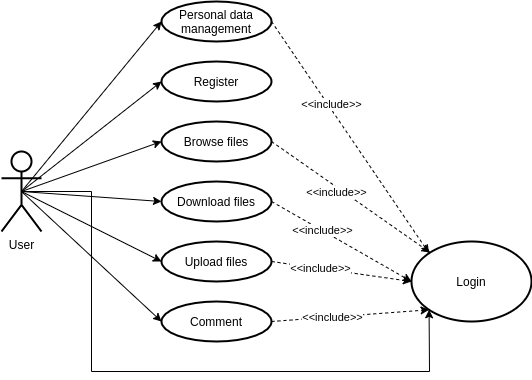

The diagram above was exported from draw.io. Its source (the exported page's mxGraphModel, read from the mxfile embedded in the PNG):
<mxGraphModel dx="1422" dy="698" grid="1" gridSize="10" guides="1" tooltips="1" connect="1" arrows="1" fold="1" page="1" pageScale="1" pageWidth="827" pageHeight="1169" math="0" shadow="0">
  <root>
    <mxCell id="0" />
    <mxCell id="1" parent="0" />
    <mxCell id="JFstW529RCv3aRFC0V9b-1" value="User" style="shape=umlActor;verticalLabelPosition=bottom;verticalAlign=top;outlineConnect=0;strokeWidth=2;perimeterSpacing=0;flipH=0;flipV=0;horizontal=1;align=center;labelBorderColor=none;labelBackgroundColor=none;html=1;" parent="1" vertex="1">
      <mxGeometry x="10" y="240" width="40" height="80" as="geometry" />
    </mxCell>
    <mxCell id="JFstW529RCv3aRFC0V9b-4" value="Register" style="ellipse;whiteSpace=wrap;html=1;labelBackgroundColor=none;labelBorderColor=none;strokeWidth=2;fillColor=default;gradientColor=none;align=center;verticalAlign=middle;" parent="1" vertex="1">
      <mxGeometry x="170" y="150" width="110" height="40" as="geometry" />
    </mxCell>
    <mxCell id="JFstW529RCv3aRFC0V9b-5" value="Browse files" style="ellipse;whiteSpace=wrap;html=1;labelBackgroundColor=none;labelBorderColor=none;strokeWidth=2;fillColor=default;gradientColor=none;align=center;verticalAlign=middle;" parent="1" vertex="1">
      <mxGeometry x="170" y="210" width="110" height="40" as="geometry" />
    </mxCell>
    <mxCell id="JFstW529RCv3aRFC0V9b-6" value="Download files" style="ellipse;whiteSpace=wrap;html=1;labelBackgroundColor=none;labelBorderColor=none;strokeWidth=2;fillColor=default;gradientColor=none;align=center;verticalAlign=middle;" parent="1" vertex="1">
      <mxGeometry x="170" y="270" width="110" height="40" as="geometry" />
    </mxCell>
    <mxCell id="JFstW529RCv3aRFC0V9b-7" value="Upload files&lt;br&gt;" style="ellipse;whiteSpace=wrap;html=1;labelBackgroundColor=none;labelBorderColor=none;strokeWidth=2;fillColor=default;gradientColor=none;align=center;verticalAlign=middle;" parent="1" vertex="1">
      <mxGeometry x="170" y="330" width="110" height="40" as="geometry" />
    </mxCell>
    <mxCell id="JFstW529RCv3aRFC0V9b-8" value="Comment" style="ellipse;whiteSpace=wrap;html=1;labelBackgroundColor=none;labelBorderColor=none;strokeWidth=2;fillColor=default;gradientColor=none;align=center;verticalAlign=middle;" parent="1" vertex="1">
      <mxGeometry x="170" y="390" width="110" height="40" as="geometry" />
    </mxCell>
    <mxCell id="JFstW529RCv3aRFC0V9b-9" value="Login" style="ellipse;whiteSpace=wrap;html=1;labelBackgroundColor=none;labelBorderColor=none;strokeWidth=2;fillColor=default;gradientColor=none;align=center;verticalAlign=middle;" parent="1" vertex="1">
      <mxGeometry x="420" y="330" width="120" height="80" as="geometry" />
    </mxCell>
    <mxCell id="JFstW529RCv3aRFC0V9b-11" value="" style="endArrow=classic;html=1;rounded=0;exitX=1;exitY=0.5;exitDx=0;exitDy=0;dashed=1;" parent="1" source="JFstW529RCv3aRFC0V9b-5" target="JFstW529RCv3aRFC0V9b-9" edge="1">
      <mxGeometry width="50" height="50" relative="1" as="geometry">
        <mxPoint x="310" y="320" as="sourcePoint" />
        <mxPoint x="360" y="270" as="targetPoint" />
      </mxGeometry>
    </mxCell>
    <mxCell id="JFstW529RCv3aRFC0V9b-22" value="&amp;lt;&amp;lt;include&amp;gt;&amp;gt;" style="edgeLabel;html=1;align=center;verticalAlign=middle;resizable=0;points=[];" parent="JFstW529RCv3aRFC0V9b-11" vertex="1" connectable="0">
      <mxGeometry x="-0.1538" y="-4" relative="1" as="geometry">
        <mxPoint as="offset" />
      </mxGeometry>
    </mxCell>
    <mxCell id="JFstW529RCv3aRFC0V9b-12" value="" style="endArrow=classic;html=1;rounded=0;exitX=1;exitY=0.5;exitDx=0;exitDy=0;entryX=0;entryY=0.5;entryDx=0;entryDy=0;dashed=1;" parent="1" source="JFstW529RCv3aRFC0V9b-6" target="JFstW529RCv3aRFC0V9b-9" edge="1">
      <mxGeometry width="50" height="50" relative="1" as="geometry">
        <mxPoint x="330" y="340" as="sourcePoint" />
        <mxPoint x="380" y="290" as="targetPoint" />
      </mxGeometry>
    </mxCell>
    <mxCell id="JFstW529RCv3aRFC0V9b-23" value="&amp;lt;&amp;lt;include&amp;gt;&amp;gt;" style="edgeLabel;html=1;align=center;verticalAlign=middle;resizable=0;points=[];" parent="JFstW529RCv3aRFC0V9b-12" vertex="1" connectable="0">
      <mxGeometry x="-0.2831" relative="1" as="geometry">
        <mxPoint as="offset" />
      </mxGeometry>
    </mxCell>
    <mxCell id="JFstW529RCv3aRFC0V9b-13" value="" style="endArrow=classic;html=1;rounded=0;exitX=1;exitY=0.5;exitDx=0;exitDy=0;entryX=0;entryY=0.5;entryDx=0;entryDy=0;dashed=1;" parent="1" source="JFstW529RCv3aRFC0V9b-7" target="JFstW529RCv3aRFC0V9b-9" edge="1">
      <mxGeometry width="50" height="50" relative="1" as="geometry">
        <mxPoint x="350" y="430" as="sourcePoint" />
        <mxPoint x="400" y="380" as="targetPoint" />
      </mxGeometry>
    </mxCell>
    <mxCell id="JFstW529RCv3aRFC0V9b-24" value="&amp;lt;&amp;lt;include&amp;gt;&amp;gt;" style="edgeLabel;html=1;align=center;verticalAlign=middle;resizable=0;points=[];" parent="JFstW529RCv3aRFC0V9b-13" vertex="1" connectable="0">
      <mxGeometry x="-0.3" relative="1" as="geometry">
        <mxPoint as="offset" />
      </mxGeometry>
    </mxCell>
    <mxCell id="JFstW529RCv3aRFC0V9b-14" value="" style="endArrow=classic;html=1;rounded=0;entryX=0;entryY=1;entryDx=0;entryDy=0;exitX=1;exitY=0.5;exitDx=0;exitDy=0;dashed=1;" parent="1" source="JFstW529RCv3aRFC0V9b-8" target="JFstW529RCv3aRFC0V9b-9" edge="1">
      <mxGeometry width="50" height="50" relative="1" as="geometry">
        <mxPoint x="290" y="540" as="sourcePoint" />
        <mxPoint x="380" y="450" as="targetPoint" />
      </mxGeometry>
    </mxCell>
    <mxCell id="JFstW529RCv3aRFC0V9b-25" value="&amp;lt;&amp;lt;include&amp;gt;&amp;gt;" style="edgeLabel;html=1;align=center;verticalAlign=middle;resizable=0;points=[];" parent="JFstW529RCv3aRFC0V9b-14" vertex="1" connectable="0">
      <mxGeometry x="-0.2253" relative="1" as="geometry">
        <mxPoint as="offset" />
      </mxGeometry>
    </mxCell>
    <mxCell id="JFstW529RCv3aRFC0V9b-15" value="" style="endArrow=classic;html=1;rounded=0;entryX=0;entryY=1;entryDx=0;entryDy=0;exitX=0.5;exitY=0.5;exitDx=0;exitDy=0;exitPerimeter=0;" parent="1" source="JFstW529RCv3aRFC0V9b-1" target="JFstW529RCv3aRFC0V9b-9" edge="1">
      <mxGeometry width="50" height="50" relative="1" as="geometry">
        <mxPoint x="310" y="490" as="sourcePoint" />
        <mxPoint x="360" y="440" as="targetPoint" />
        <Array as="points">
          <mxPoint x="100" y="280" />
          <mxPoint x="100" y="460" />
          <mxPoint x="438" y="460" />
        </Array>
      </mxGeometry>
    </mxCell>
    <mxCell id="JFstW529RCv3aRFC0V9b-16" value="" style="endArrow=classic;html=1;rounded=0;exitX=0.5;exitY=0.5;exitDx=0;exitDy=0;exitPerimeter=0;entryX=0;entryY=0.5;entryDx=0;entryDy=0;" parent="1" source="JFstW529RCv3aRFC0V9b-1" target="JFstW529RCv3aRFC0V9b-4" edge="1">
      <mxGeometry width="50" height="50" relative="1" as="geometry">
        <mxPoint x="110" y="220" as="sourcePoint" />
        <mxPoint x="160" y="170" as="targetPoint" />
      </mxGeometry>
    </mxCell>
    <mxCell id="JFstW529RCv3aRFC0V9b-17" value="" style="endArrow=classic;html=1;rounded=0;exitX=0.5;exitY=0.5;exitDx=0;exitDy=0;exitPerimeter=0;entryX=0;entryY=0.5;entryDx=0;entryDy=0;" parent="1" source="JFstW529RCv3aRFC0V9b-1" target="JFstW529RCv3aRFC0V9b-5" edge="1">
      <mxGeometry width="50" height="50" relative="1" as="geometry">
        <mxPoint x="110" y="280" as="sourcePoint" />
        <mxPoint x="160" y="230" as="targetPoint" />
      </mxGeometry>
    </mxCell>
    <mxCell id="JFstW529RCv3aRFC0V9b-18" value="" style="endArrow=classic;html=1;rounded=0;exitX=0.5;exitY=0.5;exitDx=0;exitDy=0;exitPerimeter=0;entryX=0;entryY=0.5;entryDx=0;entryDy=0;" parent="1" source="JFstW529RCv3aRFC0V9b-1" target="JFstW529RCv3aRFC0V9b-6" edge="1">
      <mxGeometry width="50" height="50" relative="1" as="geometry">
        <mxPoint x="130" y="340" as="sourcePoint" />
        <mxPoint x="180" y="290" as="targetPoint" />
      </mxGeometry>
    </mxCell>
    <mxCell id="JFstW529RCv3aRFC0V9b-19" value="" style="endArrow=classic;html=1;rounded=0;exitX=0.5;exitY=0.5;exitDx=0;exitDy=0;exitPerimeter=0;entryX=0;entryY=0.5;entryDx=0;entryDy=0;" parent="1" source="JFstW529RCv3aRFC0V9b-1" target="JFstW529RCv3aRFC0V9b-7" edge="1">
      <mxGeometry width="50" height="50" relative="1" as="geometry">
        <mxPoint x="120" y="440" as="sourcePoint" />
        <mxPoint x="170" y="390" as="targetPoint" />
      </mxGeometry>
    </mxCell>
    <mxCell id="JFstW529RCv3aRFC0V9b-20" value="" style="endArrow=classic;html=1;rounded=0;exitX=0.5;exitY=0.5;exitDx=0;exitDy=0;exitPerimeter=0;entryX=0;entryY=0.5;entryDx=0;entryDy=0;" parent="1" source="JFstW529RCv3aRFC0V9b-1" target="JFstW529RCv3aRFC0V9b-8" edge="1">
      <mxGeometry width="50" height="50" relative="1" as="geometry">
        <mxPoint x="50" y="430" as="sourcePoint" />
        <mxPoint x="100" y="380" as="targetPoint" />
      </mxGeometry>
    </mxCell>
    <mxCell id="M6z4mxF5NIJyU0aCYTGW-2" value="Personal data management" style="ellipse;whiteSpace=wrap;html=1;strokeWidth=2;" parent="1" vertex="1">
      <mxGeometry x="170" y="90" width="110" height="40" as="geometry" />
    </mxCell>
    <mxCell id="M6z4mxF5NIJyU0aCYTGW-3" value="" style="endArrow=classic;html=1;rounded=0;exitX=0.5;exitY=0.5;exitDx=0;exitDy=0;exitPerimeter=0;entryX=0;entryY=0.5;entryDx=0;entryDy=0;" parent="1" source="JFstW529RCv3aRFC0V9b-1" target="M6z4mxF5NIJyU0aCYTGW-2" edge="1">
      <mxGeometry width="50" height="50" relative="1" as="geometry">
        <mxPoint x="70" y="200" as="sourcePoint" />
        <mxPoint x="120" y="150" as="targetPoint" />
      </mxGeometry>
    </mxCell>
    <mxCell id="M6z4mxF5NIJyU0aCYTGW-4" value="" style="endArrow=classic;html=1;rounded=0;exitX=1;exitY=0.5;exitDx=0;exitDy=0;entryX=0;entryY=0;entryDx=0;entryDy=0;dashed=1;" parent="1" source="M6z4mxF5NIJyU0aCYTGW-2" target="JFstW529RCv3aRFC0V9b-9" edge="1">
      <mxGeometry width="50" height="50" relative="1" as="geometry">
        <mxPoint x="330" y="120" as="sourcePoint" />
        <mxPoint x="380" y="70" as="targetPoint" />
      </mxGeometry>
    </mxCell>
    <mxCell id="M6z4mxF5NIJyU0aCYTGW-5" value="&amp;lt;&amp;lt;include&amp;gt;&amp;gt;" style="edgeLabel;html=1;align=center;verticalAlign=middle;resizable=0;points=[];" parent="M6z4mxF5NIJyU0aCYTGW-4" vertex="1" connectable="0">
      <mxGeometry x="-0.2752" y="4" relative="1" as="geometry">
        <mxPoint x="-1" as="offset" />
      </mxGeometry>
    </mxCell>
  </root>
</mxGraphModel>